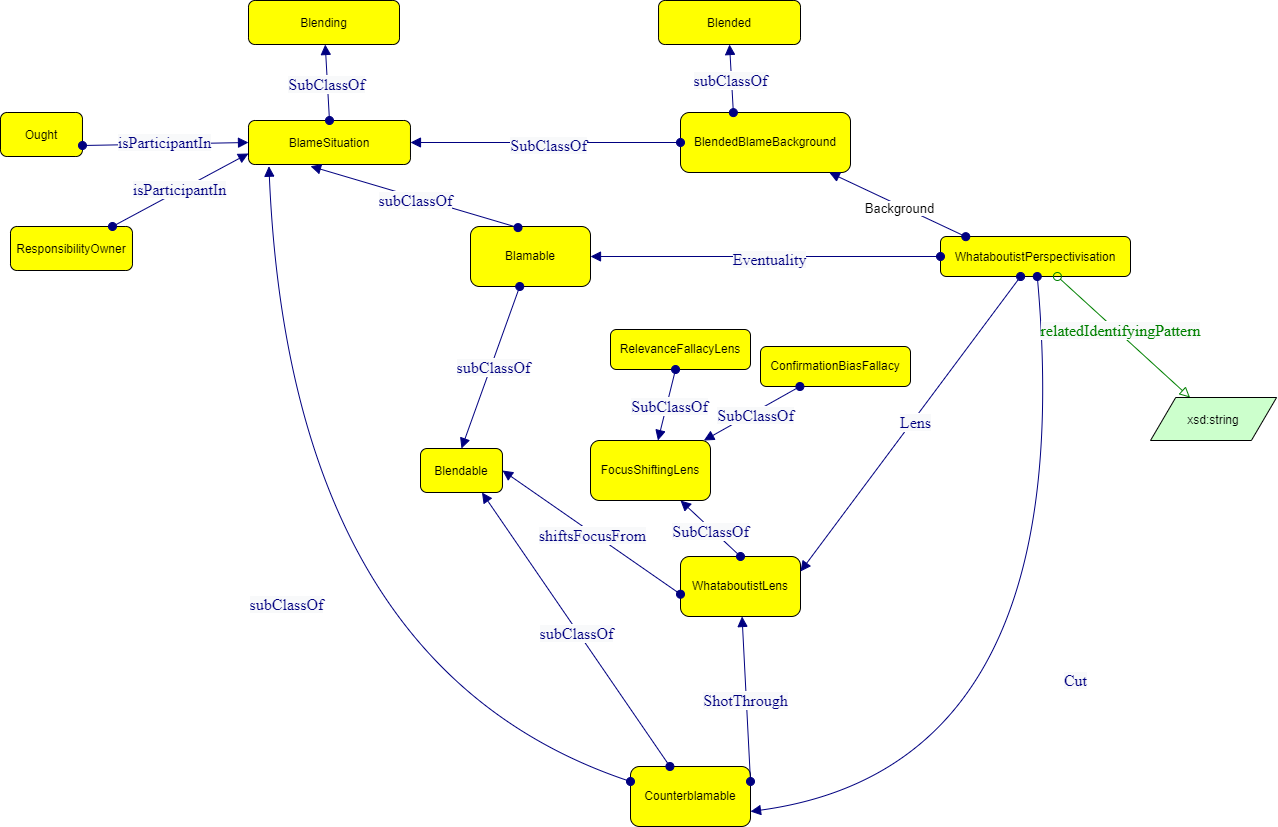

The diagram above was exported from draw.io. Its source (the exported page's mxGraphModel, read from the mxfile embedded in the PNG):
<mxGraphModel dx="2642" dy="1015" grid="1" gridSize="10" guides="1" tooltips="1" connect="1" arrows="1" fold="1" page="1" pageScale="1" pageWidth="850" pageHeight="1100" math="0" shadow="0" extFonts="Permanent Marker^https://fonts.googleapis.com/css?family=Permanent+Marker">
  <root>
    <mxCell id="0" />
    <mxCell id="1" parent="0" />
    <mxCell id="LlDNR6XAPYhluXSXyMA1-138" value="WhataboutistPerspectivisation" style="graphMlID=n4;shape=rect;rounded=1;arcsize=30;fillColor=#ffff00;strokeColor=#000000;strokeWidth=1.0" vertex="1" parent="1">
      <mxGeometry x="530" y="310" width="190" height="40" as="geometry" />
    </mxCell>
    <mxCell id="LlDNR6XAPYhluXSXyMA1-139" value="Counterblamable" style="whiteSpace=wrap;html=1;fillColor=#ffff00;strokeColor=#000000;rounded=1;strokeWidth=1;" vertex="1" parent="1">
      <mxGeometry x="219.99999999999997" y="840" width="120" height="60" as="geometry" />
    </mxCell>
    <mxCell id="LlDNR6XAPYhluXSXyMA1-141" value="" style="graphMlID=e0;rounded=0;endArrow=block;strokeColor=#000080;strokeWidth=1.0;startArrow=oval;startFill=1;endFill=1;fontSize=12;startSize=8;endSize=8;curved=1;entryX=1;entryY=0.75;entryDx=0;entryDy=0;" edge="1" parent="1" source="LlDNR6XAPYhluXSXyMA1-138" target="LlDNR6XAPYhluXSXyMA1-139">
      <mxGeometry relative="1" as="geometry">
        <mxPoint x="390" y="310.08183758898736" as="sourcePoint" />
        <mxPoint x="650" y="650" as="targetPoint" />
        <Array as="points">
          <mxPoint x="670" y="840" />
        </Array>
      </mxGeometry>
    </mxCell>
    <mxCell id="LlDNR6XAPYhluXSXyMA1-142" value="&lt;font face=&quot;dialog&quot; color=&quot;#000080&quot;&gt;&lt;span style=&quot;font-size: 16px; background-color: rgb(248, 249, 250);&quot;&gt;Cut&lt;/span&gt;&lt;/font&gt;" style="text;html=1;align=center;verticalAlign=middle;resizable=0;points=[];labelBackgroundColor=#ffffff;" vertex="1" connectable="0" parent="LlDNR6XAPYhluXSXyMA1-141">
      <mxGeometry x="-0.0174" y="2" relative="1" as="geometry">
        <mxPoint as="offset" />
      </mxGeometry>
    </mxCell>
    <mxCell id="LlDNR6XAPYhluXSXyMA1-143" value="Blamable" style="whiteSpace=wrap;html=1;fillColor=#ffff00;strokeColor=#000000;rounded=1;strokeWidth=1;" vertex="1" parent="1">
      <mxGeometry x="60" y="300" width="120" height="60" as="geometry" />
    </mxCell>
    <mxCell id="LlDNR6XAPYhluXSXyMA1-144" value="" style="graphMlID=e0;rounded=0;endArrow=block;strokeColor=#000080;strokeWidth=1.0;startArrow=oval;startFill=1;endFill=1;fontSize=12;startSize=8;endSize=8;curved=1;entryX=1;entryY=0.5;entryDx=0;entryDy=0;exitX=0;exitY=0.5;exitDx=0;exitDy=0;" edge="1" parent="1" target="LlDNR6XAPYhluXSXyMA1-143" source="LlDNR6XAPYhluXSXyMA1-138">
      <mxGeometry relative="1" as="geometry">
        <mxPoint x="480" y="200" as="sourcePoint" />
        <mxPoint x="601" y="200" as="targetPoint" />
      </mxGeometry>
    </mxCell>
    <mxCell id="LlDNR6XAPYhluXSXyMA1-145" value="&lt;font face=&quot;dialog&quot; color=&quot;#000080&quot;&gt;&lt;span style=&quot;font-size: 16px; background-color: rgb(248, 249, 250);&quot;&gt;Eventuality&lt;/span&gt;&lt;/font&gt;" style="text;html=1;align=center;verticalAlign=middle;resizable=0;points=[];labelBackgroundColor=#ffffff;" vertex="1" connectable="0" parent="LlDNR6XAPYhluXSXyMA1-144">
      <mxGeometry x="-0.0174" y="2" relative="1" as="geometry">
        <mxPoint as="offset" />
      </mxGeometry>
    </mxCell>
    <mxCell id="LlDNR6XAPYhluXSXyMA1-147" value="WhataboutistLens" style="whiteSpace=wrap;html=1;fillColor=#ffff00;strokeColor=#000000;rounded=1;strokeWidth=1;" vertex="1" parent="1">
      <mxGeometry x="270" y="630" width="120" height="60" as="geometry" />
    </mxCell>
    <mxCell id="LlDNR6XAPYhluXSXyMA1-148" value="" style="graphMlID=e0;rounded=0;endArrow=block;strokeColor=#000080;strokeWidth=1.0;startArrow=oval;startFill=1;endFill=1;fontSize=12;startSize=8;endSize=8;curved=1;entryX=1;entryY=0.25;entryDx=0;entryDy=0;" edge="1" parent="1" target="LlDNR6XAPYhluXSXyMA1-147" source="LlDNR6XAPYhluXSXyMA1-138">
      <mxGeometry relative="1" as="geometry">
        <mxPoint x="520" y="520" as="sourcePoint" />
        <mxPoint x="721" y="430" as="targetPoint" />
      </mxGeometry>
    </mxCell>
    <mxCell id="LlDNR6XAPYhluXSXyMA1-149" value="&lt;font face=&quot;dialog&quot; color=&quot;#000080&quot;&gt;&lt;span style=&quot;font-size: 16px; background-color: rgb(248, 249, 250);&quot;&gt;Lens&lt;/span&gt;&lt;/font&gt;" style="text;html=1;align=center;verticalAlign=middle;resizable=0;points=[];labelBackgroundColor=#ffffff;" vertex="1" connectable="0" parent="LlDNR6XAPYhluXSXyMA1-148">
      <mxGeometry x="-0.0174" y="2" relative="1" as="geometry">
        <mxPoint as="offset" />
      </mxGeometry>
    </mxCell>
    <mxCell id="LlDNR6XAPYhluXSXyMA1-151" value="" style="graphMlID=e0;rounded=0;endArrow=block;strokeColor=#000080;strokeWidth=1.0;startArrow=oval;startFill=1;endFill=1;fontSize=12;startSize=8;endSize=8;curved=1;exitX=1;exitY=0.25;exitDx=0;exitDy=0;" edge="1" parent="1" source="LlDNR6XAPYhluXSXyMA1-139" target="LlDNR6XAPYhluXSXyMA1-147">
      <mxGeometry relative="1" as="geometry">
        <mxPoint x="230" y="400" as="sourcePoint" />
        <mxPoint x="60" y="400" as="targetPoint" />
      </mxGeometry>
    </mxCell>
    <mxCell id="LlDNR6XAPYhluXSXyMA1-152" value="&lt;font face=&quot;dialog&quot; color=&quot;#000080&quot;&gt;&lt;span style=&quot;font-size: 16px; background-color: rgb(248, 249, 250);&quot;&gt;ShotThrough&lt;/span&gt;&lt;/font&gt;" style="text;html=1;align=center;verticalAlign=middle;resizable=0;points=[];labelBackgroundColor=#ffffff;" vertex="1" connectable="0" parent="LlDNR6XAPYhluXSXyMA1-151">
      <mxGeometry x="-0.0174" y="2" relative="1" as="geometry">
        <mxPoint as="offset" />
      </mxGeometry>
    </mxCell>
    <mxCell id="LlDNR6XAPYhluXSXyMA1-153" value="Blendable" style="graphMlID=n4;shape=rect;rounded=1;arcsize=30;fillColor=#ffff00;strokeColor=#000000;strokeWidth=1.0" vertex="1" parent="1">
      <mxGeometry x="10" y="522" width="81.96822102864604" height="44" as="geometry" />
    </mxCell>
    <mxCell id="LlDNR6XAPYhluXSXyMA1-156" value="BlameSituation" style="graphMlID=n4;shape=rect;rounded=1;arcsize=30;fillColor=#ffff00;strokeColor=#000000;strokeWidth=1.0" vertex="1" parent="1">
      <mxGeometry x="-162" y="194" width="161.97" height="44" as="geometry" />
    </mxCell>
    <mxCell id="LlDNR6XAPYhluXSXyMA1-157" value="BlendedBlameBackground" style="whiteSpace=wrap;html=1;fillColor=#ffff00;strokeColor=#000000;rounded=1;strokeWidth=1;" vertex="1" parent="1">
      <mxGeometry x="270" y="186" width="170" height="60" as="geometry" />
    </mxCell>
    <mxCell id="LlDNR6XAPYhluXSXyMA1-163" value="" style="graphMlID=e0;rounded=0;endArrow=block;strokeColor=#000080;strokeWidth=1.0;startArrow=oval;startFill=1;endFill=1;fontSize=12;startSize=8;endSize=8;curved=1;entryX=0.5;entryY=0;entryDx=0;entryDy=0;" edge="1" parent="1" source="LlDNR6XAPYhluXSXyMA1-143" target="LlDNR6XAPYhluXSXyMA1-153">
      <mxGeometry relative="1" as="geometry">
        <mxPoint x="131" y="204" as="sourcePoint" />
        <mxPoint x="130" y="160" as="targetPoint" />
      </mxGeometry>
    </mxCell>
    <mxCell id="LlDNR6XAPYhluXSXyMA1-164" value="&lt;span style=&quot;color: rgb(0 , 0 , 128) ; font-family: &amp;quot;dialog&amp;quot; ; font-size: 16px ; background-color: rgb(248 , 249 , 250)&quot;&gt;subClassOf&lt;/span&gt;" style="text;html=1;align=center;verticalAlign=middle;resizable=0;points=[];labelBackgroundColor=#ffffff;" vertex="1" connectable="0" parent="LlDNR6XAPYhluXSXyMA1-163">
      <mxGeometry x="-0.0174" y="2" relative="1" as="geometry">
        <mxPoint as="offset" />
      </mxGeometry>
    </mxCell>
    <mxCell id="LlDNR6XAPYhluXSXyMA1-166" value="Blended" style="graphMlID=n4;shape=rect;rounded=1;arcsize=30;fillColor=#ffff00;strokeColor=#000000;strokeWidth=1.0" vertex="1" parent="1">
      <mxGeometry x="248.02999999999997" y="74" width="141.97" height="44" as="geometry" />
    </mxCell>
    <mxCell id="LlDNR6XAPYhluXSXyMA1-167" value="" style="graphMlID=e0;rounded=0;endArrow=block;strokeColor=#000080;strokeWidth=1.0;startArrow=oval;startFill=1;endFill=1;fontSize=12;startSize=8;endSize=8;curved=1;entryX=0.5;entryY=1;entryDx=0;entryDy=0;exitX=0.311;exitY=0.002;exitDx=0;exitDy=0;exitPerimeter=0;" edge="1" parent="1" source="LlDNR6XAPYhluXSXyMA1-157" target="LlDNR6XAPYhluXSXyMA1-166">
      <mxGeometry relative="1" as="geometry">
        <mxPoint x="210" y="110" as="sourcePoint" />
        <mxPoint x="271.97" y="118" as="targetPoint" />
      </mxGeometry>
    </mxCell>
    <mxCell id="LlDNR6XAPYhluXSXyMA1-168" value="&lt;span style=&quot;color: rgb(0 , 0 , 128) ; font-family: &amp;quot;dialog&amp;quot; ; font-size: 16px ; background-color: rgb(248 , 249 , 250)&quot;&gt;subClassOf&lt;/span&gt;" style="text;html=1;align=center;verticalAlign=middle;resizable=0;points=[];labelBackgroundColor=#ffffff;" vertex="1" connectable="0" parent="LlDNR6XAPYhluXSXyMA1-167">
      <mxGeometry x="-0.0174" y="2" relative="1" as="geometry">
        <mxPoint as="offset" />
      </mxGeometry>
    </mxCell>
    <mxCell id="LlDNR6XAPYhluXSXyMA1-170" value="Blending" style="graphMlID=n4;shape=rect;rounded=1;arcsize=30;fillColor=#ffff00;strokeColor=#000000;strokeWidth=1.0" vertex="1" parent="1">
      <mxGeometry x="-162" y="74" width="150.99" height="44" as="geometry" />
    </mxCell>
    <mxCell id="LlDNR6XAPYhluXSXyMA1-171" value="" style="graphMlID=e0;rounded=0;endArrow=block;strokeColor=#000080;strokeWidth=1.0;startArrow=oval;startFill=1;endFill=1;fontSize=12;startSize=8;endSize=8;curved=1;exitX=0.5;exitY=0;exitDx=0;exitDy=0;" edge="1" parent="1" source="LlDNR6XAPYhluXSXyMA1-156" target="LlDNR6XAPYhluXSXyMA1-170">
      <mxGeometry relative="1" as="geometry">
        <mxPoint x="-138.92499999999987" y="-120" as="sourcePoint" />
        <mxPoint x="41" y="-150" as="targetPoint" />
      </mxGeometry>
    </mxCell>
    <mxCell id="LlDNR6XAPYhluXSXyMA1-172" value="&lt;span style=&quot;color: rgb(0 , 0 , 128) ; font-family: &amp;quot;dialog&amp;quot; ; font-size: 16px ; background-color: rgb(248 , 249 , 250)&quot;&gt;SubClassOf&lt;/span&gt;" style="text;html=1;align=center;verticalAlign=middle;resizable=0;points=[];labelBackgroundColor=#ffffff;" vertex="1" connectable="0" parent="LlDNR6XAPYhluXSXyMA1-171">
      <mxGeometry x="-0.0174" y="2" relative="1" as="geometry">
        <mxPoint as="offset" />
      </mxGeometry>
    </mxCell>
    <mxCell id="LlDNR6XAPYhluXSXyMA1-175" value="" style="graphMlID=e0;rounded=0;endArrow=block;strokeColor=#000080;strokeWidth=1.0;startArrow=oval;startFill=1;endFill=1;fontSize=12;startSize=8;endSize=8;curved=1;entryX=1;entryY=0.5;entryDx=0;entryDy=0;" edge="1" parent="1" source="LlDNR6XAPYhluXSXyMA1-157" target="LlDNR6XAPYhluXSXyMA1-156">
      <mxGeometry relative="1" as="geometry">
        <mxPoint x="40" y="-60" as="sourcePoint" />
        <mxPoint x="80" y="-50" as="targetPoint" />
      </mxGeometry>
    </mxCell>
    <mxCell id="LlDNR6XAPYhluXSXyMA1-176" value="&lt;span style=&quot;color: rgb(0 , 0 , 128) ; font-family: &amp;quot;dialog&amp;quot; ; font-size: 16px ; background-color: rgb(248 , 249 , 250)&quot;&gt;SubClassOf&lt;/span&gt;" style="text;html=1;align=center;verticalAlign=middle;resizable=0;points=[];labelBackgroundColor=#ffffff;" vertex="1" connectable="0" parent="LlDNR6XAPYhluXSXyMA1-175">
      <mxGeometry x="-0.0174" y="2" relative="1" as="geometry">
        <mxPoint as="offset" />
      </mxGeometry>
    </mxCell>
    <mxCell id="LlDNR6XAPYhluXSXyMA1-177" value="" style="graphMlID=e0;rounded=0;endArrow=block;strokeColor=#000080;strokeWidth=1.0;startArrow=oval;startFill=1;endFill=1;fontSize=12;startSize=8;endSize=8;curved=1;entryX=0.75;entryY=1;entryDx=0;entryDy=0;" edge="1" parent="1" source="LlDNR6XAPYhluXSXyMA1-139" target="LlDNR6XAPYhluXSXyMA1-153">
      <mxGeometry relative="1" as="geometry">
        <mxPoint x="138" y="275" as="sourcePoint" />
        <mxPoint y="260" as="targetPoint" />
      </mxGeometry>
    </mxCell>
    <mxCell id="LlDNR6XAPYhluXSXyMA1-178" value="&lt;span style=&quot;color: rgb(0 , 0 , 128) ; font-family: &amp;quot;dialog&amp;quot; ; font-size: 16px ; background-color: rgb(248 , 249 , 250)&quot;&gt;subClassOf&lt;/span&gt;" style="text;html=1;align=center;verticalAlign=middle;resizable=0;points=[];labelBackgroundColor=#ffffff;" vertex="1" connectable="0" parent="LlDNR6XAPYhluXSXyMA1-177">
      <mxGeometry x="-0.0174" y="2" relative="1" as="geometry">
        <mxPoint as="offset" />
      </mxGeometry>
    </mxCell>
    <mxCell id="LlDNR6XAPYhluXSXyMA1-179" value="" style="graphMlID=e0;rounded=0;endArrow=block;strokeColor=#000080;strokeWidth=1.0;startArrow=oval;startFill=1;endFill=1;fontSize=12;startSize=8;endSize=8;curved=1;entryX=0.383;entryY=1.039;entryDx=0;entryDy=0;entryPerimeter=0;exitX=0.396;exitY=0.018;exitDx=0;exitDy=0;exitPerimeter=0;" edge="1" parent="1" source="LlDNR6XAPYhluXSXyMA1-143" target="LlDNR6XAPYhluXSXyMA1-156">
      <mxGeometry relative="1" as="geometry">
        <mxPoint y="290" as="sourcePoint" />
        <mxPoint x="-248" y="45" as="targetPoint" />
      </mxGeometry>
    </mxCell>
    <mxCell id="LlDNR6XAPYhluXSXyMA1-180" value="&lt;span style=&quot;color: rgb(0 , 0 , 128) ; font-family: &amp;quot;dialog&amp;quot; ; font-size: 16px ; background-color: rgb(248 , 249 , 250)&quot;&gt;subClassOf&lt;/span&gt;" style="text;html=1;align=center;verticalAlign=middle;resizable=0;points=[];labelBackgroundColor=#ffffff;" vertex="1" connectable="0" parent="LlDNR6XAPYhluXSXyMA1-179">
      <mxGeometry x="-0.0174" y="2" relative="1" as="geometry">
        <mxPoint as="offset" />
      </mxGeometry>
    </mxCell>
    <mxCell id="LlDNR6XAPYhluXSXyMA1-186" value="" style="graphMlID=e0;rounded=0;endArrow=block;strokeColor=#000080;strokeWidth=1.0;startArrow=oval;startFill=1;endFill=1;fontSize=12;startSize=8;endSize=8;curved=1;entryX=0.75;entryY=1;entryDx=0;entryDy=0;exitX=0.5;exitY=0;exitDx=0;exitDy=0;" edge="1" parent="1" source="LlDNR6XAPYhluXSXyMA1-147" target="LlDNR6XAPYhluXSXyMA1-188">
      <mxGeometry relative="1" as="geometry">
        <mxPoint x="400" y="-70" as="sourcePoint" />
        <mxPoint x="530" y="-50" as="targetPoint" />
      </mxGeometry>
    </mxCell>
    <mxCell id="LlDNR6XAPYhluXSXyMA1-187" value="&lt;font face=&quot;dialog&quot; color=&quot;#000080&quot;&gt;&lt;span style=&quot;font-size: 16px; background-color: rgb(248, 249, 250);&quot;&gt;SubClassOf&lt;/span&gt;&lt;/font&gt;" style="text;html=1;align=center;verticalAlign=middle;resizable=0;points=[];labelBackgroundColor=#ffffff;" vertex="1" connectable="0" parent="LlDNR6XAPYhluXSXyMA1-186">
      <mxGeometry x="-0.0174" y="2" relative="1" as="geometry">
        <mxPoint as="offset" />
      </mxGeometry>
    </mxCell>
    <mxCell id="LlDNR6XAPYhluXSXyMA1-188" value="FocusShiftingLens" style="whiteSpace=wrap;html=1;fillColor=#ffff00;strokeColor=#000000;rounded=1;strokeWidth=1;" vertex="1" parent="1">
      <mxGeometry x="180" y="514" width="120" height="60" as="geometry" />
    </mxCell>
    <mxCell id="LlDNR6XAPYhluXSXyMA1-189" value="RelevanceFallacyLens" style="whiteSpace=wrap;html=1;fillColor=#ffff00;strokeColor=#000000;rounded=1;strokeWidth=1;" vertex="1" parent="1">
      <mxGeometry x="200" y="403" width="140" height="40" as="geometry" />
    </mxCell>
    <mxCell id="LlDNR6XAPYhluXSXyMA1-190" value="" style="graphMlID=e0;rounded=0;endArrow=block;strokeColor=#000080;strokeWidth=1.0;startArrow=oval;startFill=1;endFill=1;fontSize=12;startSize=8;endSize=8;curved=1;" edge="1" parent="1" source="LlDNR6XAPYhluXSXyMA1-189" target="LlDNR6XAPYhluXSXyMA1-188">
      <mxGeometry relative="1" as="geometry">
        <mxPoint x="270" y="-270" as="sourcePoint" />
        <mxPoint x="400" y="-250" as="targetPoint" />
      </mxGeometry>
    </mxCell>
    <mxCell id="LlDNR6XAPYhluXSXyMA1-191" value="&lt;font face=&quot;dialog&quot; color=&quot;#000080&quot;&gt;&lt;span style=&quot;font-size: 16px; background-color: rgb(248, 249, 250);&quot;&gt;SubClassOf&lt;/span&gt;&lt;/font&gt;" style="text;html=1;align=center;verticalAlign=middle;resizable=0;points=[];labelBackgroundColor=#ffffff;" vertex="1" connectable="0" parent="LlDNR6XAPYhluXSXyMA1-190">
      <mxGeometry x="-0.0174" y="2" relative="1" as="geometry">
        <mxPoint as="offset" />
      </mxGeometry>
    </mxCell>
    <mxCell id="LlDNR6XAPYhluXSXyMA1-192" value="ConfirmationBiasFallacy" style="whiteSpace=wrap;html=1;fillColor=#ffff00;strokeColor=#000000;rounded=1;strokeWidth=1;" vertex="1" parent="1">
      <mxGeometry x="350" y="420" width="150" height="40" as="geometry" />
    </mxCell>
    <mxCell id="LlDNR6XAPYhluXSXyMA1-193" value="" style="graphMlID=e0;rounded=0;endArrow=block;strokeColor=#000080;strokeWidth=1.0;startArrow=oval;startFill=1;endFill=1;fontSize=12;startSize=8;endSize=8;curved=1;" edge="1" parent="1" source="LlDNR6XAPYhluXSXyMA1-192" target="LlDNR6XAPYhluXSXyMA1-188">
      <mxGeometry relative="1" as="geometry">
        <mxPoint x="590" y="-320" as="sourcePoint" />
        <mxPoint x="780" y="-142" as="targetPoint" />
      </mxGeometry>
    </mxCell>
    <mxCell id="LlDNR6XAPYhluXSXyMA1-194" value="&lt;font face=&quot;dialog&quot; color=&quot;#000080&quot;&gt;&lt;span style=&quot;font-size: 16px; background-color: rgb(248, 249, 250);&quot;&gt;SubClassOf&lt;/span&gt;&lt;/font&gt;" style="text;html=1;align=center;verticalAlign=middle;resizable=0;points=[];labelBackgroundColor=#ffffff;" vertex="1" connectable="0" parent="LlDNR6XAPYhluXSXyMA1-193">
      <mxGeometry x="-0.0174" y="2" relative="1" as="geometry">
        <mxPoint as="offset" />
      </mxGeometry>
    </mxCell>
    <mxCell id="LlDNR6XAPYhluXSXyMA1-195" value="" style="graphMlID=e0;rounded=0;endArrow=block;strokeColor=#000080;strokeWidth=1.0;startArrow=oval;startFill=1;endFill=1;fontSize=12;startSize=8;endSize=8;curved=1;exitX=0.133;exitY=0.004;exitDx=0;exitDy=0;exitPerimeter=0;" edge="1" parent="1" source="LlDNR6XAPYhluXSXyMA1-138" target="LlDNR6XAPYhluXSXyMA1-157">
      <mxGeometry relative="1" as="geometry">
        <mxPoint x="700" y="300" as="sourcePoint" />
        <mxPoint x="720" y="-70" as="targetPoint" />
      </mxGeometry>
    </mxCell>
    <mxCell id="LlDNR6XAPYhluXSXyMA1-196" value="Background" style="text;html=1;align=center;verticalAlign=middle;resizable=0;points=[];labelBackgroundColor=#ffffff;fontSize=13;" vertex="1" connectable="0" parent="LlDNR6XAPYhluXSXyMA1-195">
      <mxGeometry x="-0.0174" y="2" relative="1" as="geometry">
        <mxPoint as="offset" />
      </mxGeometry>
    </mxCell>
    <mxCell id="LlDNR6XAPYhluXSXyMA1-199" value="" style="graphMlID=e0;rounded=0;endArrow=block;strokeColor=#000080;strokeWidth=1.0;startArrow=oval;startFill=1;endFill=1;fontSize=12;startSize=8;endSize=8;curved=1;entryX=0.126;entryY=1.039;entryDx=0;entryDy=0;exitX=0;exitY=0.25;exitDx=0;exitDy=0;entryPerimeter=0;" edge="1" parent="1" source="LlDNR6XAPYhluXSXyMA1-139" target="LlDNR6XAPYhluXSXyMA1-156">
      <mxGeometry relative="1" as="geometry">
        <mxPoint x="-280" y="260" as="sourcePoint" />
        <mxPoint x="-174" y="172" as="targetPoint" />
        <Array as="points">
          <mxPoint x="-120" y="740" />
        </Array>
      </mxGeometry>
    </mxCell>
    <mxCell id="LlDNR6XAPYhluXSXyMA1-200" value="&lt;span style=&quot;color: rgb(0 , 0 , 128) ; font-family: &amp;quot;dialog&amp;quot; ; font-size: 16px ; background-color: rgb(248 , 249 , 250)&quot;&gt;subClassOf&lt;/span&gt;" style="text;html=1;align=center;verticalAlign=middle;resizable=0;points=[];labelBackgroundColor=#ffffff;" vertex="1" connectable="0" parent="LlDNR6XAPYhluXSXyMA1-199">
      <mxGeometry x="-0.0174" y="2" relative="1" as="geometry">
        <mxPoint as="offset" />
      </mxGeometry>
    </mxCell>
    <mxCell id="LlDNR6XAPYhluXSXyMA1-211" value="" style="graphMlID=e2;rounded=0;endArrow=block;strokeColor=#008000;strokeWidth=1.0;startArrow=oval;startFill=0;endFill=0;fontSize=12;startSize=8;endSize=8;curved=1;" edge="1" parent="1" source="LlDNR6XAPYhluXSXyMA1-138" target="LlDNR6XAPYhluXSXyMA1-214">
      <mxGeometry relative="1" as="geometry">
        <mxPoint x="660" y="470" as="sourcePoint" />
        <mxPoint x="810" y="470" as="targetPoint" />
      </mxGeometry>
    </mxCell>
    <mxCell id="LlDNR6XAPYhluXSXyMA1-212" value="&lt;span style=&quot;color: rgb(0 , 128 , 0) ; font-family: &amp;quot;dialog&amp;quot; ; font-size: 16px ; background-color: rgb(248 , 249 , 250)&quot;&gt;relatedIdentifyingPattern&lt;/span&gt;" style="text;html=1;align=center;verticalAlign=middle;resizable=0;points=[];labelBackgroundColor=#ffffff;" vertex="1" connectable="0" parent="LlDNR6XAPYhluXSXyMA1-211">
      <mxGeometry x="-0.0896" y="3" relative="1" as="geometry">
        <mxPoint as="offset" />
      </mxGeometry>
    </mxCell>
    <mxCell id="LlDNR6XAPYhluXSXyMA1-214" value="xsd:string" style="graphMlID=n6;shape=parallelogram;fillColor=#ccffcc;strokeColor=#000000;strokeWidth=1.0" vertex="1" parent="1">
      <mxGeometry x="740" y="471" width="126.0949682107173" height="43" as="geometry" />
    </mxCell>
    <mxCell id="LlDNR6XAPYhluXSXyMA1-219" value="" style="graphMlID=e0;rounded=0;endArrow=block;strokeColor=#000080;strokeWidth=1.0;startArrow=oval;startFill=1;endFill=1;fontSize=12;startSize=8;endSize=8;curved=1;entryX=1;entryY=0.5;entryDx=0;entryDy=0;exitX=0;exitY=0.629;exitDx=0;exitDy=0;exitPerimeter=0;" edge="1" parent="1" source="LlDNR6XAPYhluXSXyMA1-147" target="LlDNR6XAPYhluXSXyMA1-153">
      <mxGeometry relative="1" as="geometry">
        <mxPoint x="290" y="640" as="sourcePoint" />
        <mxPoint x="249" y="484" as="targetPoint" />
      </mxGeometry>
    </mxCell>
    <mxCell id="LlDNR6XAPYhluXSXyMA1-220" value="&lt;span style=&quot;color: rgb(0 , 0 , 128) ; font-family: &amp;quot;dialog&amp;quot; ; font-size: 16px ; background-color: rgb(248 , 249 , 250)&quot;&gt;shiftsFocusFrom&lt;/span&gt;" style="text;html=1;align=center;verticalAlign=middle;resizable=0;points=[];labelBackgroundColor=#ffffff;" vertex="1" connectable="0" parent="LlDNR6XAPYhluXSXyMA1-219">
      <mxGeometry x="-0.0174" y="2" relative="1" as="geometry">
        <mxPoint as="offset" />
      </mxGeometry>
    </mxCell>
    <mxCell id="LlDNR6XAPYhluXSXyMA1-222" value="ResponsibilityOwner" style="graphMlID=n4;shape=rect;rounded=1;arcsize=30;fillColor=#ffff00;strokeColor=#000000;strokeWidth=1.0" vertex="1" parent="1">
      <mxGeometry x="-400" y="300" width="121.97" height="44" as="geometry" />
    </mxCell>
    <mxCell id="LlDNR6XAPYhluXSXyMA1-224" value="Ought" style="graphMlID=n4;shape=rect;rounded=1;arcsize=30;fillColor=#ffff00;strokeColor=#000000;strokeWidth=1.0" vertex="1" parent="1">
      <mxGeometry x="-410" y="186" width="81.96822102864604" height="44" as="geometry" />
    </mxCell>
    <mxCell id="LlDNR6XAPYhluXSXyMA1-225" value="" style="graphMlID=e0;rounded=0;endArrow=block;strokeColor=#000080;strokeWidth=1.0;startArrow=oval;startFill=1;endFill=1;fontSize=12;startSize=8;endSize=8;curved=1;entryX=0;entryY=0.75;entryDx=0;entryDy=0;" edge="1" parent="1" source="LlDNR6XAPYhluXSXyMA1-222" target="LlDNR6XAPYhluXSXyMA1-156">
      <mxGeometry relative="1" as="geometry">
        <mxPoint x="-300" y="370.08183758898736" as="sourcePoint" />
        <mxPoint x="-149" y="370" as="targetPoint" />
      </mxGeometry>
    </mxCell>
    <mxCell id="LlDNR6XAPYhluXSXyMA1-226" value="&lt;span style=&quot;color: rgb(0 , 0 , 128) ; font-family: &amp;quot;dialog&amp;quot; ; font-size: 16px ; background-color: rgb(248 , 249 , 250)&quot;&gt;isParticipantIn&lt;/span&gt;" style="text;html=1;align=center;verticalAlign=middle;resizable=0;points=[];labelBackgroundColor=#ffffff;" vertex="1" connectable="0" parent="LlDNR6XAPYhluXSXyMA1-225">
      <mxGeometry x="-0.0174" y="2" relative="1" as="geometry">
        <mxPoint as="offset" />
      </mxGeometry>
    </mxCell>
    <mxCell id="LlDNR6XAPYhluXSXyMA1-227" value="" style="graphMlID=e0;rounded=0;endArrow=block;strokeColor=#000080;strokeWidth=1.0;startArrow=oval;startFill=1;endFill=1;fontSize=12;startSize=8;endSize=8;curved=1;exitX=1;exitY=0.75;exitDx=0;exitDy=0;entryX=0;entryY=0.5;entryDx=0;entryDy=0;" edge="1" parent="1" source="LlDNR6XAPYhluXSXyMA1-224" target="LlDNR6XAPYhluXSXyMA1-156">
      <mxGeometry relative="1" as="geometry">
        <mxPoint x="-240" y="450" as="sourcePoint" />
        <mxPoint x="-89" y="449.91816241101264" as="targetPoint" />
      </mxGeometry>
    </mxCell>
    <mxCell id="LlDNR6XAPYhluXSXyMA1-228" value="&lt;span style=&quot;color: rgb(0 , 0 , 128) ; font-family: &amp;quot;dialog&amp;quot; ; font-size: 16px ; background-color: rgb(248 , 249 , 250)&quot;&gt;isParticipantIn&lt;/span&gt;" style="text;html=1;align=center;verticalAlign=middle;resizable=0;points=[];labelBackgroundColor=#ffffff;" vertex="1" connectable="0" parent="LlDNR6XAPYhluXSXyMA1-227">
      <mxGeometry x="-0.0174" y="2" relative="1" as="geometry">
        <mxPoint as="offset" />
      </mxGeometry>
    </mxCell>
  </root>
</mxGraphModel>